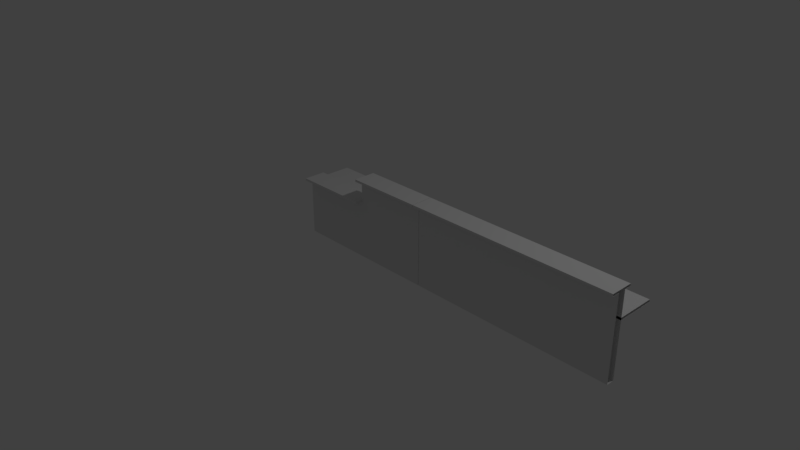 # Source: desk3.blend  (saved by Blender 2.78.0; exported with 4.5.12 LTS)
import bpy
from mathutils import Matrix  # noqa: F401  (used for matrix-valued properties, if any)

bpy.ops.wm.read_factory_settings(use_empty=True)
scene = bpy.context.scene
scene.name = 'Scene'

# ---- collections
col_collection_1 = bpy.data.collections.new('Collection 1'); scene.collection.children.link(col_collection_1)

# ---- materials (node trees are filled in below, after node groups)
mat_material = bpy.data.materials.new('Material')
mat_material.alpha_threshold = 0.0
mat_material.use_transparent_shadow = False
mat_material.roughness = 0.5
mat_material.line_color = (0.0, 0.0, 0.0, 1.0)

# ---- material node trees

# ---- world
world_world = bpy.data.worlds.new('World'); scene.world = world_world
world_world.color = (0.05088, 0.05088, 0.05088)
world_world.use_sun_shadow = False
world_world.sun_shadow_jitter_overblur = 0.0
world_world.cycles.sampling_method = 'MANUAL'

# ---- cameras
cam_camera = bpy.data.cameras.new('Camera')
cam_camera.clip_end = 100.0
cam_camera.lens = 35.0
cam_camera.sensor_width = 32.0
cam_camera.sensor_height = 18.0
cam_camera.ortho_scale = 7.314
cam_camera.dof.focus_distance = 0.0
cam_camera.dof.aperture_fstop = 128.0

# ---- lights
light_lamp = bpy.data.lights.new('Lamp', 'POINT')
light_lamp.transmission_factor = 0.0
light_lamp.cutoff_distance = 30.0
light_lamp.energy = 100.0
light_lamp.shadow_buffer_clip_start = 1.001
light_lamp.shadow_soft_size = 0.1
light_lamp.shadow_maximum_resolution = 0.006
light_lamp.use_absolute_resolution = True

# ---- meshes
me_cube_001 = bpy.data.meshes.new('Cube.001')
me_cube_001.from_pydata([(0.004569, 0.2, -1.1), (0.004569, 0.1, -1.1), (0.00457, 0.2, -0.03), (0.004569, 0.1, -0.03), (0.00457, 0.2, 0.0), (0.004569, 0.1, 0.0), (0.004569, -0.00219, -0.03), (0.004569, -0.00219, 0.0), (0.00457, 0.29, -0.03), (0.00457, 0.29, 0.0), (0.00457, 0.2, -0.38), (0.00457, 0.2, -0.35), (0.00457, 0.7, -0.38), (0.00457, 0.7, -0.35), (0.1738, 0.29, 0.0), (0.1738, 0.29, -0.03), (0.1738, 0.2, -0.03), (0.1738, 0.1, 0.0), (0.1738, 0.2, 0.0), (0.1738, -0.002191, -0.03), (0.1738, -0.002191, 0.0), (0.1738, 0.2, -1.1), (0.1738, 0.1, -1.1), (0.1738, 0.1, -0.03), (0.1738, 0.2, -0.38), (0.1738, 0.2, -0.35), (0.1738, 0.7, -0.35), (0.1738, 0.7, -0.38)], [], [(0, 1, 3, 2), (3, 6, 7, 5), (3, 5, 4, 2), (4, 9, 8, 2), (11, 13, 12, 10), (3, 1, 22, 23), (6, 3, 23, 19), (0, 2, 16, 21), (5, 7, 20, 17), (1, 0, 21, 22), (7, 6, 19, 20), (9, 4, 18, 14), (4, 5, 17, 18), (2, 8, 15, 16), (8, 9, 14, 15), (13, 11, 25, 26), (10, 12, 27, 24), (12, 13, 26, 27), (11, 10, 24, 25)])
me_cube_001.materials.append(mat_material)
me_cube_001.use_remesh_preserve_volume = False
me_cube_001.use_remesh_preserve_attributes = False
me_cube_001.use_mirror_vertex_groups = False
me_cube_001.update()
me_cube = bpy.data.meshes.new('Cube')
me_cube.from_pydata([(1.0, 0.0, 0.0), (1.0, -0.1, 0.0), (-9.686e-08, -0.1, 0.0), (3.8e-07, 4.172e-07, 0.0), (1.0, -4.768e-07, 1.07), (1.0, -0.1, 1.07), (-3.353e-07, -0.1, 1.07), (8.196e-08, 5.96e-08, 1.07), (1.0, -4.768e-07, 1.1), (1.0, -0.1, 1.1), (8.196e-08, 5.96e-08, 1.1), (-3.353e-07, -0.1, 1.1), (1.0, -0.2022, 1.07), (-3.763e-07, -0.2022, 1.07), (1.0, -0.2022, 1.1), (-3.763e-07, -0.2022, 1.1), (1.0, 0.09, 1.07), (1.41e-07, 0.09, 1.07), (1.0, 0.09, 1.1), (1.41e-07, 0.09, 1.1), (1.0, -4.843e-07, 0.72), (1.41e-07, 5.215e-08, 0.72), (1.0, -4.843e-07, 0.75), (1.41e-07, 5.215e-08, 0.75), (1.0, 0.5, 0.72), (3.555e-07, 0.5, 0.72), (1.0, 0.5, 0.75), (3.555e-07, 0.5, 0.75), (0.0, 0.0, 0.0), (0.0, -0.1, 0.0), (-1.0, -0.1, 0.0), (-1.0, 4.172e-07, 0.0), (4.768e-07, -4.768e-07, 0.77), (-6.557e-07, -0.1, 0.77), (-1.0, -0.1, 0.77), (-1.0, 5.96e-08, 0.77), (4.768e-07, -4.768e-07, 0.8), (-6.557e-07, -0.1, 0.8), (-1.0, 5.96e-08, 0.8), (-1.0, -0.1, 0.8), (-7.153e-07, -0.2022, 0.77), (-1.0, -0.2022, 0.77), (-7.153e-07, -0.2022, 0.8), (-1.0, -0.2022, 0.8), (4.768e-07, 0.09, 0.77), (-1.0, 0.09, 0.77), (4.768e-07, 0.09, 0.8), (-1.0, 0.09, 0.8), (4.768e-07, -4.843e-07, 0.72), (-1.0, 5.215e-08, 0.72), (4.768e-07, -4.843e-07, 0.75), (-1.0, 5.215e-08, 0.75), (7.153e-07, 0.5, 0.72), (-1.0, 0.5, 0.72), (7.153e-07, 0.5, 0.75), (-1.0, 0.5, 0.75)], [], [(0, 1, 2, 3), (4, 7, 17, 16), (0, 4, 5, 1), (1, 5, 6, 2), (2, 6, 7, 3), (4, 0, 3, 7), (8, 10, 11, 9), (5, 9, 14, 12), (5, 4, 8, 9), (7, 6, 11, 10), (13, 12, 14, 15), (9, 11, 15, 14), (6, 5, 12, 13), (11, 6, 13, 15), (16, 17, 19, 18), (7, 10, 19, 17), (8, 4, 16, 18), (10, 8, 18, 19), (20, 22, 23, 21), (24, 25, 27, 26), (21, 23, 27, 25), (20, 21, 25, 24), (22, 20, 24, 26), (23, 22, 26, 27), (28, 29, 30, 31), (32, 35, 45, 44), (28, 32, 33, 29), (29, 33, 34, 30), (30, 34, 35, 31), (32, 28, 31, 35), (36, 38, 39, 37), (33, 37, 42, 40), (33, 32, 36, 37), (35, 34, 39, 38), (41, 40, 42, 43), (37, 39, 43, 42), (34, 33, 40, 41), (39, 34, 41, 43), (44, 45, 47, 46), (35, 38, 47, 45), (36, 32, 44, 46), (38, 36, 46, 47), (48, 50, 51, 49), (52, 53, 55, 54), (49, 51, 55, 53), (48, 49, 53, 52), (50, 48, 52, 54), (51, 50, 54, 55)])
me_cube.materials.append(mat_material)
me_cube.use_remesh_preserve_volume = False
me_cube.use_remesh_preserve_attributes = False
me_cube.use_mirror_vertex_groups = False
me_cube.update()

# ---- curves / text
cu_beziercurve = bpy.data.curves.new('BezierCurve', 'CURVE')
cu_beziercurve.dimensions = '3D'
_sp = cu_beziercurve.splines.new('BEZIER'); _sp.bezier_points.add(3)
_sp.bezier_points.foreach_set('co', [0.0, -1.689e-08, -1.104, -1.3, 0.4, -1.104, -2.1, -0.5, -1.104, -2.1, -1.4, -1.104])
_sp.bezier_points.foreach_set('handle_left', [1.0, -1.679e-07, -1.104, -0.7096, 0.4, -1.104, -2.1, 0.05, -1.104, -2.1, -1.15, -1.104])
_sp.bezier_points.foreach_set('handle_right', [-0.5, 5.861e-08, -1.104, -1.778, 0.4, -1.104, -2.1, -1.2, -1.104, -2.1, -1.8, -1.104])
for _p, _l, _r in zip(_sp.bezier_points, ['ALIGNED', 'ALIGNED', 'ALIGNED', 'ALIGNED'], ['ALIGNED', 'ALIGNED', 'ALIGNED', 'ALIGNED']): _p.handle_left_type = _l; _p.handle_right_type = _r
_sp.order_u = 0
_sp.order_v = 0
cu_beziercurve.use_path = True
cu_beziercurve.use_path_clamp = True
cu_beziercurve.bevel_resolution = 0
cu_beziercurve.fill_mode = 'HALF'

# ---- objects
ob_beziercurve = bpy.data.objects.new('BezierCurve', cu_beziercurve)
ob_cross_section = bpy.data.objects.new('cross section', me_cube_001)
ob_cube = bpy.data.objects.new('Cube', me_cube)
ob_lamp = bpy.data.objects.new('Lamp', light_lamp)
ob_camera = bpy.data.objects.new('Camera', cam_camera)

# ---- transforms, parenting, visibility, modifiers, constraints
ob_beziercurve.location = (1.0, -0.2, 1.1)
ob_beziercurve.rotation_euler = (0.0, -0.0, -3.142)
ob_beziercurve.lineart.crease_threshold = 0.0
ob_cross_section.location = (1.0, -0.2, 1.1)
ob_cross_section.lock_rotations_4d = False
ob_cross_section.empty_display_type = 'ARROWS'
ob_cross_section.lineart.crease_threshold = 0.0
_m = ob_cross_section.modifiers.new('Array', 'ARRAY')
_m.count = 16
_m.constant_offset_displace = (0.0, 0.0, 0.0)
_m.use_merge_vertices = True
_m = ob_cross_section.modifiers.new('Curve', 'CURVE')
ob_cube.location = (0.0, 0.0, 0.0)
ob_cube.lock_rotations_4d = False
ob_cube.empty_display_type = 'ARROWS'
ob_cube.lineart.crease_threshold = 0.0
ob_lamp.location = (4.076, 1.005, 5.904)
ob_lamp.rotation_euler = (0.6503, 0.05522, 1.866)
ob_lamp.lock_rotations_4d = False
ob_lamp.empty_display_type = 'ARROWS'
ob_lamp.color = (0.0, 0.0, 0.0, 0.0)
ob_lamp.lineart.crease_threshold = 0.0
ob_camera.location = (7.481, -6.508, 5.344)
ob_camera.rotation_euler = (1.109, 0.0, 0.8149)
ob_camera.lock_rotations_4d = False
ob_camera.empty_display_type = 'ARROWS'
ob_camera.color = (0.0, 0.0, 0.0, 0.0)
ob_camera.display_type = 'WIRE'
ob_camera.lineart.crease_threshold = 0.0

# ---- collection membership
col_collection_1.objects.link(ob_beziercurve)
col_collection_1.objects.link(ob_cross_section)
col_collection_1.objects.link(ob_cube)
col_collection_1.objects.link(ob_lamp)
col_collection_1.objects.link(ob_camera)

# ---- scene / render settings (as saved in the file)
scene.camera = ob_camera
scene.frame_start = 1; scene.frame_end = 250; scene.frame_set(1)
scene.render.engine = 'BLENDER_EEVEE_NEXT'
scene.render.resolution_percentage = 50
scene.render.dither_intensity = 0.0
scene.cycles.use_denoising = False
scene.cycles.samples = 128
scene.cycles.sampling_pattern = 'TABULATED_SOBOL'
scene.cycles.light_sampling_threshold = 0.0
scene.cycles.use_adaptive_sampling = False
scene.cycles.use_light_tree = False
scene.cycles.blur_glossy = 0.0
scene.cycles.sample_clamp_indirect = 0.0
scene.view_settings.view_transform = 'Standard'
bpy.context.view_layer.update()
